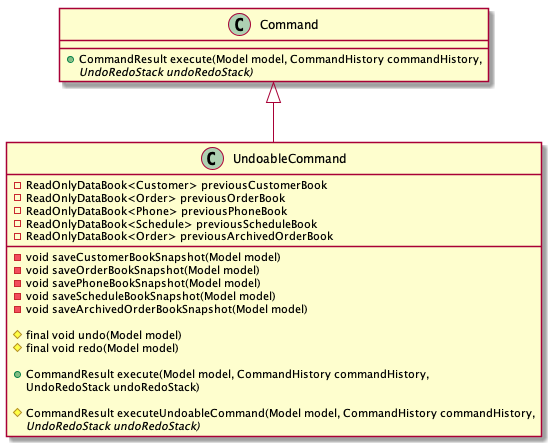

The diagram above was rendered by PlantUML. Its source (embedded in the PNG):
@startuml

class Command {

    + CommandResult execute(Model model, CommandHistory commandHistory,
                   UndoRedoStack undoRedoStack) {abstract}
}

class UndoableCommand {

    - ReadOnlyDataBook<Customer> previousCustomerBook
    - ReadOnlyDataBook<Order> previousOrderBook
    - ReadOnlyDataBook<Phone> previousPhoneBook
    - ReadOnlyDataBook<Schedule> previousScheduleBook
    - ReadOnlyDataBook<Order> previousArchivedOrderBook

    - void saveCustomerBookSnapshot(Model model)
    - void saveOrderBookSnapshot(Model model)
    - void savePhoneBookSnapshot(Model model)
    - void saveScheduleBookSnapshot(Model model)
    - void saveArchivedOrderBookSnapshot(Model model)

    # final void undo(Model model)
    # final void redo(Model model)

    + CommandResult execute(Model model, CommandHistory commandHistory,
                       UndoRedoStack undoRedoStack)

    # CommandResult executeUndoableCommand(Model model, CommandHistory commandHistory,
                             UndoRedoStack undoRedoStack) {abstract}

}


Command <|-- UndoableCommand
@enduml